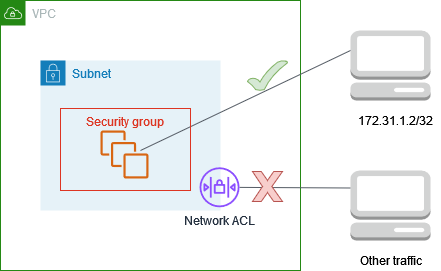

The diagram above was exported from draw.io. Its source (the exported page's mxGraphModel, read from the mxfile embedded in the PNG):
<mxGraphModel dx="1033" dy="1085" grid="1" gridSize="10" guides="1" tooltips="1" connect="1" arrows="1" fold="1" page="1" pageScale="1" pageWidth="1100" pageHeight="850" math="0" shadow="0">
  <root>
    <mxCell id="0" />
    <mxCell id="1" parent="0" />
    <mxCell id="KYhI8MBUNM06_4r45YZF-1" value="VPC" style="points=[[0,0],[0.25,0],[0.5,0],[0.75,0],[1,0],[1,0.25],[1,0.5],[1,0.75],[1,1],[0.75,1],[0.5,1],[0.25,1],[0,1],[0,0.75],[0,0.5],[0,0.25]];outlineConnect=0;gradientColor=none;html=1;whiteSpace=wrap;fontSize=12;fontStyle=0;shape=mxgraph.aws4.group;grIcon=mxgraph.aws4.group_vpc;strokeColor=#248814;fillColor=none;verticalAlign=top;align=left;spacingLeft=30;fontColor=#AAB7B8;dashed=0;" parent="1" vertex="1">
      <mxGeometry x="180" y="240" width="300" height="270" as="geometry" />
    </mxCell>
    <mxCell id="KYhI8MBUNM06_4r45YZF-2" value="Subnet" style="points=[[0,0],[0.25,0],[0.5,0],[0.75,0],[1,0],[1,0.25],[1,0.5],[1,0.75],[1,1],[0.75,1],[0.5,1],[0.25,1],[0,1],[0,0.75],[0,0.5],[0,0.25]];outlineConnect=0;gradientColor=none;html=1;whiteSpace=wrap;fontSize=12;fontStyle=0;shape=mxgraph.aws4.group;grIcon=mxgraph.aws4.group_security_group;grStroke=0;strokeColor=#147EBA;fillColor=#E6F2F8;verticalAlign=top;align=left;spacingLeft=30;fontColor=#147EBA;dashed=0;" parent="1" vertex="1">
      <mxGeometry x="220" y="300" width="180" height="150" as="geometry" />
    </mxCell>
    <mxCell id="KYhI8MBUNM06_4r45YZF-3" value="" style="outlineConnect=0;dashed=0;verticalLabelPosition=bottom;verticalAlign=top;align=center;html=1;shape=mxgraph.aws3.management_console;fillColor=#D2D3D3;gradientColor=none;" parent="1" vertex="1">
      <mxGeometry x="530" y="270" width="80" height="70" as="geometry" />
    </mxCell>
    <mxCell id="KYhI8MBUNM06_4r45YZF-4" value="172.31.1.2/32" style="text;html=1;resizable=0;autosize=1;align=center;verticalAlign=middle;points=[];fillColor=none;strokeColor=none;rounded=0;" parent="1" vertex="1">
      <mxGeometry x="530" y="350" width="90" height="20" as="geometry" />
    </mxCell>
    <mxCell id="KYhI8MBUNM06_4r45YZF-5" value="" style="outlineConnect=0;dashed=0;verticalLabelPosition=bottom;verticalAlign=top;align=center;html=1;shape=mxgraph.aws3.management_console;fillColor=#D2D3D3;gradientColor=none;" parent="1" vertex="1">
      <mxGeometry x="530" y="410" width="80" height="70" as="geometry" />
    </mxCell>
    <mxCell id="KYhI8MBUNM06_4r45YZF-6" value="Other traffic" style="text;html=1;resizable=0;autosize=1;align=center;verticalAlign=middle;points=[];fillColor=none;strokeColor=none;rounded=0;" parent="1" vertex="1">
      <mxGeometry x="530" y="490" width="80" height="20" as="geometry" />
    </mxCell>
    <mxCell id="KYhI8MBUNM06_4r45YZF-7" value="" style="outlineConnect=0;fontColor=#232F3E;gradientColor=none;fillColor=#D86613;strokeColor=none;dashed=0;verticalLabelPosition=bottom;verticalAlign=top;align=center;html=1;fontSize=12;fontStyle=0;aspect=fixed;pointerEvents=1;shape=mxgraph.aws4.instances;" parent="1" vertex="1">
      <mxGeometry x="280" y="370" width="48" height="48" as="geometry" />
    </mxCell>
    <mxCell id="KYhI8MBUNM06_4r45YZF-8" value="" style="html=1;endArrow=none;elbow=vertical;startArrow=none;startFill=0;endFill=0;strokeColor=#545B64;rounded=0;" parent="1" edge="1">
      <mxGeometry width="100" relative="1" as="geometry">
        <mxPoint x="320" y="390" as="sourcePoint" />
        <mxPoint x="530" y="290" as="targetPoint" />
      </mxGeometry>
    </mxCell>
    <mxCell id="KYhI8MBUNM06_4r45YZF-9" style="edgeStyle=none;rounded=0;orthogonalLoop=1;jettySize=auto;html=1;entryX=0;entryY=0.25;entryDx=0;entryDy=0;entryPerimeter=0;startArrow=none;startFill=0;endArrow=none;endFill=0;strokeColor=#009900;strokeWidth=3;" parent="1" source="KYhI8MBUNM06_4r45YZF-3" target="KYhI8MBUNM06_4r45YZF-3" edge="1">
      <mxGeometry relative="1" as="geometry" />
    </mxCell>
    <mxCell id="KYhI8MBUNM06_4r45YZF-10" style="edgeStyle=none;rounded=0;orthogonalLoop=1;jettySize=auto;html=1;entryX=0;entryY=0.25;entryDx=0;entryDy=0;entryPerimeter=0;startArrow=none;startFill=0;endArrow=none;endFill=0;strokeColor=#009900;strokeWidth=3;" parent="1" source="KYhI8MBUNM06_4r45YZF-3" target="KYhI8MBUNM06_4r45YZF-3" edge="1">
      <mxGeometry relative="1" as="geometry" />
    </mxCell>
    <mxCell id="KYhI8MBUNM06_4r45YZF-11" value="" style="html=1;endArrow=none;elbow=vertical;startArrow=none;startFill=0;endFill=0;strokeColor=#545B64;rounded=0;entryX=0;entryY=0.25;entryDx=0;entryDy=0;entryPerimeter=0;" parent="1" target="KYhI8MBUNM06_4r45YZF-5" edge="1" source="rm74rQxnrjB32PGUdCoW-3">
      <mxGeometry width="100" relative="1" as="geometry">
        <mxPoint x="400" y="420" as="sourcePoint" />
        <mxPoint x="500" y="420" as="targetPoint" />
      </mxGeometry>
    </mxCell>
    <mxCell id="rm74rQxnrjB32PGUdCoW-1" value="Security group" style="fillColor=none;strokeColor=#DD3522;verticalAlign=top;fontStyle=0;fontColor=#DD3522;whiteSpace=wrap;html=1;" vertex="1" parent="1">
      <mxGeometry x="240" y="348" width="130" height="82" as="geometry" />
    </mxCell>
    <mxCell id="rm74rQxnrjB32PGUdCoW-3" value="Network ACL" style="sketch=0;outlineConnect=0;fontColor=#232F3E;gradientColor=none;fillColor=#8C4FFF;strokeColor=none;dashed=0;verticalLabelPosition=bottom;verticalAlign=top;align=center;html=1;fontSize=12;fontStyle=0;aspect=fixed;pointerEvents=1;shape=mxgraph.aws4.network_access_control_list;" vertex="1" parent="1">
      <mxGeometry x="379" y="406.77" width="40" height="40" as="geometry" />
    </mxCell>
    <mxCell id="rm74rQxnrjB32PGUdCoW-5" value="" style="verticalLabelPosition=bottom;verticalAlign=top;html=1;shape=mxgraph.basic.x;fillColor=#f8cecc;strokeColor=#b85450;" vertex="1" parent="1">
      <mxGeometry x="432" y="411" width="30" height="30" as="geometry" />
    </mxCell>
    <mxCell id="rm74rQxnrjB32PGUdCoW-6" value="" style="verticalLabelPosition=bottom;verticalAlign=top;html=1;shape=mxgraph.basic.tick;fillColor=#d5e8d4;strokeColor=#82b366;" vertex="1" parent="1">
      <mxGeometry x="427" y="300" width="40" height="30" as="geometry" />
    </mxCell>
  </root>
</mxGraphModel>